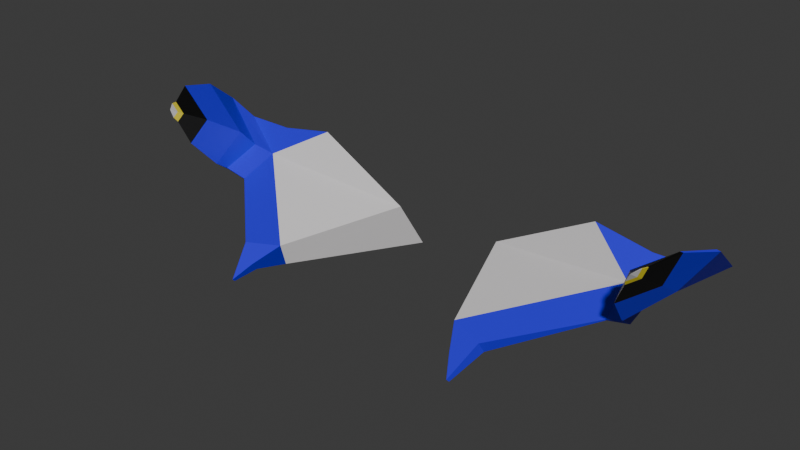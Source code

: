 # Source: helia_wings.blend  (saved by Blender 4.2.66; exported with 4.5.12 LTS)
import bpy
from mathutils import Matrix  # noqa: F401  (used for matrix-valued properties, if any)

bpy.ops.wm.read_factory_settings(use_empty=True)
scene = bpy.context.scene
scene.name = 'c_claidheamohmor'

# ---- collections
col_collection = bpy.data.collections.new('Collection'); scene.collection.children.link(col_collection)
col_helia_wings = bpy.data.collections.new('helia_wings'); scene.collection.children.link(col_helia_wings)

# ---- materials (node trees are filled in below, after node groups)
mat_glow_inner = bpy.data.materials.new('glow_inner')
mat_glow_inner.diffuse_color = (0.7235, 0.7027, 0.7085, 1.0)
mat_blue = bpy.data.materials.new('blue')
mat_c_frying_pan_gold = bpy.data.materials.new('c_frying_pan_gold')
mat_black = bpy.data.materials.new('black')

# ---- material node trees
mat_blue.use_nodes = True; mat_blue.node_tree.nodes.clear()
_N = mat_blue.node_tree.nodes; _L = mat_blue.node_tree.links
n0 = _N.new('ShaderNodeBsdfPrincipled'); n0.name = 'Principled BSDF'; n0.location = (10, 300)
n0.inputs[0].default_value = (0.02518, 0.01153, 0.8001, 1.0)
n1 = _N.new('ShaderNodeOutputMaterial'); n1.name = 'Material Output'; n1.location = (300, 300)
_L.new(n0.outputs[0], n1.inputs[0])
n1.is_active_output = True
mat_c_frying_pan_gold.use_nodes = True; mat_c_frying_pan_gold.node_tree.nodes.clear()
_N = mat_c_frying_pan_gold.node_tree.nodes; _L = mat_c_frying_pan_gold.node_tree.links
n0 = _N.new('ShaderNodeBsdfPrincipled'); n0.name = 'Principled BSDF'; n0.location = (10, 300)
n0.inputs[0].default_value = (0.8, 0.6731, 0.03978, 1.0)
n1 = _N.new('ShaderNodeOutputMaterial'); n1.name = 'Material Output'; n1.location = (300, 300)
_L.new(n0.outputs[0], n1.inputs[0])
n1.is_active_output = True
mat_black.use_nodes = True; mat_black.node_tree.nodes.clear()
_N = mat_black.node_tree.nodes; _L = mat_black.node_tree.links
n0 = _N.new('ShaderNodeBsdfPrincipled'); n0.name = 'Principled BSDF'; n0.location = (10, 300)
n0.inputs[0].default_value = (0.0, 0.0, 0.0, 1.0)
n1 = _N.new('ShaderNodeOutputMaterial'); n1.name = 'Material Output'; n1.location = (300, 300)
_L.new(n0.outputs[0], n1.inputs[0])
n1.is_active_output = True

# ---- world
world_world = bpy.data.worlds.new('World'); scene.world = world_world
world_world.use_nodes = True; world_world.node_tree.nodes.clear()
_N = world_world.node_tree.nodes; _L = world_world.node_tree.links
n0 = _N.new('ShaderNodeOutputWorld'); n0.name = 'World Output'; n0.location = (300, 300)
n1 = _N.new('ShaderNodeBackground'); n1.name = 'Background'; n1.location = (10, 300)
n1.inputs[0].default_value = (0.05088, 0.05088, 0.05088, 1.0)
_L.new(n1.outputs[0], n0.inputs[0])
n0.is_active_output = True
world_world.color = (0.05088, 0.05088, 0.05088)
world_world.use_sun_shadow = False
world_world.sun_shadow_jitter_overblur = 0.0

# ---- meshes
me_sbxo2014_medic_wintergarb_coat = bpy.data.meshes.new('sbxo2014_medic_wintergarb_coat')
me_sbxo2014_medic_wintergarb_coat.from_pydata([(-25.79, 70.72, -8.611), (-24.05, 69.66, -4.551), (-32.34, 59.48, -11.61), (-32.39, 59.27, -11.35), (-7.305, 72.75, -19.62), (-8.846, 69.2, -12.55), (-32.68, 69.98, -6.745), (-32.78, 69.41, -6.054), (-40.29, 69.92, -6.674), (-40.33, 69.34, -5.99), (-32.76, 66.0, -11.37), (-31.86, 65.14, -8.884), (-19.45, 44.64, -18.57), (-21.13, 49.51, -15.94), (-19.35, 44.19, -18.09), (-20.92, 48.54, -14.3), (-18.15, 47.86, -17.49), (-17.25, 52.85, -18.46), (-17.8, 46.73, -16.09), (-15.7, 50.46, -13.9), (-36.46, 56.2, -1.561), (-36.64, 52.98, -4.483), (-39.9, 57.86, -3.14), (-41.92, 56.92, 2.475), (-42.1, 57.43, 2.163), (-36.6, 52.79, -4.362), (-35.77, 56.77, -8.89), (-43.77, 63.99, 0.146), (-43.51, 63.28, 0.6401), (-39.13, 63.8, -6.895), (-35.83, 57.04, -9.081), (-35.6, 61.94, -5.133), (-35.6, 64.87, -8.172), (-35.83, 59.06, -10.59), (-35.86, 65.41, -8.844), (-43.51, 67.77, -3.005), (-43.77, 68.31, -3.677), (-35.77, 58.85, -10.33), (-38.09, 53.09, -0.01997), (-38.15, 51.99, -1.014), (-39.26, 53.65, -0.5574), (-39.95, 53.33, 1.353), (-40.01, 53.51, 1.247), (-38.14, 51.93, -0.973), (-38.33, 52.19, 0.4708), (-38.37, 51.41, -0.2428), (-39.17, 52.6, 0.085), (-39.66, 52.37, 1.456), (-39.71, 52.5, 1.38), (-38.36, 51.36, -0.2134), (-38.93, 51.31, 0.9325)], [(29, 31)], [(0, 10, 8, 6), (3, 15, 19, 11), (0, 1, 5, 4), (13, 2, 10, 17), (14, 12, 16, 18), (7, 6, 8, 9), (1, 0, 6, 7), (11, 1, 7, 9), (9, 8, 36, 35), (10, 2, 33, 34), (21, 25, 43, 39), (12, 14, 15, 13), (18, 16, 17, 19), (19, 15, 14, 18), (13, 17, 16, 12), (3, 2, 13, 15), (35, 36, 27, 28), (32, 35, 28, 31), (11, 9, 35, 32), (10, 11, 1, 0), (34, 33, 30, 29), (33, 37, 26, 30), (36, 34, 29, 27), (10, 11, 32, 34), (37, 32, 31, 26), (8, 10, 34, 36), (11, 19, 5, 1), (25, 20, 38, 43), (30, 26, 25, 21), (31, 28, 23, 20), (2, 3, 37, 33), (10, 17, 19, 11), (17, 4, 5, 19), (3, 11, 32, 37), (28, 27, 24, 23), (27, 29, 22, 24), (29, 30, 21, 22), (26, 31, 20, 25), (0, 4, 17, 10), (22, 20, 38, 40), (23, 24, 42, 41), (24, 22, 40, 42), (22, 21, 39, 40), (20, 23, 41, 38), (38, 41, 47, 44), (40, 39, 45, 46), (41, 42, 48, 47), (43, 38, 44, 49), (39, 43, 49, 45), (40, 38, 44, 46), (42, 40, 46, 48), (46, 45, 50), (47, 48, 50), (49, 44, 50), (45, 49, 50), (46, 44, 50), (48, 46, 50), (44, 47, 50)])
me_sbxo2014_medic_wintergarb_coat.polygons.foreach_set('material_index', [1, 1, 0, 1, 1, 1, 1, 1, 1, 1, 3, 1, 1, 1, 1, 1, 1, 1, 1, 0, 1, 1, 1, 0, 1, 1, 0, 3, 1, 1, 1, 0, 0, 1, 1, 1, 1, 1, 0, 3, 3, 3, 3, 3, 2, 2, 2, 2, 2, 2, 2, 0, 0, 0, 0, 0, 0, 0])
_uv = me_sbxo2014_medic_wintergarb_coat.uv_layers.new(name='Float2')
_uv.uv.foreach_set('vector', [0.6736, -0.1247, 0.7122, -0.2456, 0.8227, -0.2245, 0.7456, -0.169, -0.8449, -0.1316, -0.1211, -0.152, 0.1283, -0.1581, -0.8534, -0.1304, 0.3043, -0.04813, 0.8003, -0.0446, -0.1106, -0.01729, -1.043, -0.01463, -0.1311, -0.1507, -0.8001, -0.1287, -0.9149, -0.1258, -0.02882, -0.155, -0.8837, -0.1695, -0.9374, -0.1695, -0.7792, -0.1697, -0.6197, -0.1696, 0.8646, -0.1804, 0.7709, -0.1792, 0.8635, -0.2592, 0.9569, -0.2599, 0.8903, -0.038, 0.4354, -0.03885, 0.5873, -0.04898, 0.6762, -0.04953, 0.2879, -0.2337, 0.3377, -0.0952, 0.2497, -0.1735, 0.1733, -0.2249, 0.9569, -0.2599, 0.8635, -0.2592, 1.243, -0.2936, 1.329, -0.2913, -0.9043, -0.1262, -0.8001, -0.1287, -0.8975, -0.1251, -1.015, -0.1222, 0.7844, -0.1278, 0.8103, -0.1279, 1.052, -0.1288, 1.044, -0.1287, -0.3887, -0.1701, -0.3433, -0.1701, 0.05485, -0.17, -0.1023, -0.17, -0.55, -0.1697, -0.716, -0.1697, -0.832, -0.1699, -0.2788, -0.1698, 0.08034, -0.1693, 0.2604, -0.169, -0.379, -0.1689, -0.19, -0.1691, 0.2904, -0.1692, 0.3026, -0.1695, 0.5174, -0.1692, 0.6699, -0.169, -0.2165, -0.1269, -0.2547, -0.1267, -0.435, -0.1535, -0.2338, -0.1545, 1.329, -0.2913, 1.243, -0.2936, 1.828, -0.2938, 1.915, -0.2925, 0.2477, -0.2599, 0.1372, -0.2532, 0.1393, -0.314, 0.2448, -0.308, 0.2879, -0.2337, 0.1733, -0.2249, 0.1372, -0.2532, 0.2477, -0.2599, 0.0, 0.0, 0.0, 0.0, 0.0, 0.0, 0.0, 0.0, -1.015, -0.1222, -0.8975, -0.1251, -0.886, -0.1252, -1.014, -0.122, -0.1341, -0.1247, -0.09649, -0.1249, 0.1839, -0.1259, 0.1466, -0.1258, 0.8615, -0.2561, 0.7505, -0.259, 0.7836, -0.2803, 0.8605, -0.3155, 0.0, 0.0, 0.0, 0.0, 0.0, 0.0, 0.0, 0.0, -0.9669, -0.1285, -0.9926, -0.1268, -1.019, -0.1264, -0.9796, -0.1284, 0.8227, -0.2245, 0.7091, -0.2255, 0.7505, -0.259, 0.8615, -0.2561, -0.8534, -0.1304, 0.1283, -0.1581, 0.1211, -0.02703, 0.8003, -0.0446, -1.02, -0.1276, -1.05, -0.1262, -1.061, -0.1263, -1.051, -0.1268, 0.1466, -0.1258, 0.1839, -0.1259, 0.8103, -0.1279, 0.7844, -0.1278, 0.2448, -0.308, 0.1393, -0.314, 0.1719, -0.3874, 0.2441, -0.381, -0.2547, -0.1267, -0.2165, -0.1269, -0.09649, -0.1249, -0.1341, -0.1247, 0.0, 0.0, 0.0, 0.0, 0.0, 0.0, 0.0, 0.0, 0.0, 0.0, 0.0, 0.0, 0.0, 0.0, 0.0, 0.0, -0.8449, -0.1316, -0.8534, -0.1304, -0.9926, -0.1268, -0.9669, -0.1285, 1.915, -0.2925, 1.828, -0.2938, 2.498, -0.286, 2.559, -0.2851, 0.8605, -0.3155, 0.7826, -0.287, 0.7822, -0.3606, 0.8267, -0.3881, -1.015, -0.122, -0.886, -0.1252, -0.8808, -0.1249, -0.9713, -0.1226, -0.9796, -0.1284, -1.019, -0.1264, -1.05, -0.1262, -1.02, -0.1276, 0.0, 0.0, 0.0, 0.0, 0.0, 0.0, 0.0, 0.0, 0.0, 0.0, 0.0, 0.0, 0.0, 0.0, 0.0, 0.0, 2.559, -0.2851, 2.498, -0.286, 2.822, -0.2807, 2.842, -0.2804, 0.8267, -0.3881, 0.7822, -0.3606, 0.7734, -0.4127, 0.7888, -0.4221, -0.9713, -0.1226, -0.8808, -0.1249, -0.9026, -0.1241, -0.934, -0.1233, 0.2441, -0.381, 0.1719, -0.3874, 0.2106, -0.4199, 0.2352, -0.4177, 0.2352, -0.4177, 0.2106, -0.4199, 0.2164, -0.4291, 0.2341, -0.4276, -0.934, -0.1233, -0.9026, -0.1241, -0.9025, -0.124, -0.925, -0.1235, 2.842, -0.2804, 2.822, -0.2807, 2.917, -0.2792, 2.932, -0.279, -1.051, -0.1268, -1.061, -0.1263, -1.064, -0.1263, -1.057, -0.1267, 1.044, -0.1287, 1.052, -0.1288, 1.144, -0.1291, 1.138, -0.1291, 0.0, 0.0, 0.0, 0.0, 0.0, 0.0, 0.0, 0.0, 0.7888, -0.4221, 0.7734, -0.4127, 0.7717, -0.4255, 0.7827, -0.4323, -0.925, -0.1235, -0.9025, -0.124, -0.9182, -0.1236, 2.932, -0.279, 2.917, -0.2792, 3.014, -0.2778, -1.057, -0.1267, -1.064, -0.1263, -1.06, -0.1266, 1.138, -0.1291, 1.144, -0.1291, 1.23, -0.1295, 0.0, 0.0, 0.0, 0.0, 0.0, 0.0, 0.7827, -0.4323, 0.7717, -0.4255, 0.7802, -0.4414, 0.2341, -0.4276, 0.2164, -0.4291, 0.2342, -0.4361])
me_sbxo2014_medic_wintergarb_coat.materials.append(mat_glow_inner)
me_sbxo2014_medic_wintergarb_coat.materials.append(mat_blue)
me_sbxo2014_medic_wintergarb_coat.materials.append(mat_c_frying_pan_gold)
me_sbxo2014_medic_wintergarb_coat.materials.append(mat_black)
me_sbxo2014_medic_wintergarb_coat.update()
me_sbxo2014_medic_wintergarb_coat.normals_split_custom_set([tuple(v) for v in zip(*[iter([-0.1278, 0.7533, -0.6451, -0.1278, 0.7533, -0.6451, -0.1278, 0.7533, -0.6451, -0.1278, 0.7533, -0.6451, -0.02837, -0.3271, 0.9446, -0.02837, -0.3271, 0.9446, -0.02837, -0.3271, 0.9446, -0.02837, -0.3271, 0.9446, 0.1687, 0.9117, 0.3746, 0.1687, 0.9117, 0.3746, 0.1687, 0.9117, 0.3746, 0.1687, 0.9117, 0.3746, -0.4337, -0.05697, -0.8992, -0.4337, -0.05697, -0.8992, -0.4337, -0.05697, -0.8992, -0.4337, -0.05697, -0.8992, 0.8868, -0.2226, -0.4049, 0.8868, -0.2226, -0.4049, 0.8868, -0.2226, -0.4049, 0.8868, -0.2226, -0.4049, -0.0006818, 0.7668, 0.6419, -0.0006818, 0.7668, 0.6419, -0.0006818, 0.7668, 0.6419, -0.0006818, 0.7668, 0.6419, -0.05207, 0.939, 0.3399, -0.05207, 0.939, 0.3399, -0.05207, 0.939, 0.3399, -0.05207, 0.939, 0.3399, -0.06186, -0.5607, 0.8257, -0.06186, -0.5607, 0.8257, -0.06186, -0.5607, 0.8257, -0.06186, -0.5607, 0.8257, 0.1793, 0.7724, 0.6093, 0.1793, 0.7724, 0.6093, 0.1793, 0.7724, 0.6093, 0.1793, 0.7724, 0.6093, -0.4843, 0.1168, -0.8671, -0.4843, 0.1168, -0.8671, -0.4843, 0.1168, -0.8671, -0.4843, 0.1168, -0.8671, -0.7639, -0.4505, -0.4621, -0.7639, -0.4505, -0.4621, -0.7639, -0.4505, -0.4621, -0.7639, -0.4505, -0.4621, -0.9537, -0.2954, -0.05704, -0.9537, -0.2954, -0.05704, -0.9537, -0.2954, -0.05704, -0.9537, -0.2954, -0.05704, 0.8742, -0.241, -0.4216, 0.8742, -0.241, -0.4216, 0.8742, -0.241, -0.4216, 0.8742, -0.241, -0.4216, 0.1099, -0.5951, 0.7961, 0.1099, -0.5951, 0.7961, 0.1099, -0.5951, 0.7961, 0.1099, -0.5951, 0.7961, -0.4051, 0.1197, -0.9064, -0.4051, 0.1197, -0.9064, -0.4051, 0.1197, -0.9064, -0.4051, 0.1197, -0.9064, -0.6907, -0.6366, -0.343, -0.6907, -0.6366, -0.343, -0.6907, -0.6366, -0.343, -0.6907, -0.6366, -0.343, -0.162, 0.6379, 0.7529, -0.162, 0.6379, 0.7529, -0.162, 0.6379, 0.7529, -0.162, 0.6379, 0.7529, 0.57, 0.5499, 0.6105, 0.57, 0.5499, 0.6105, 0.57, 0.5499, 0.6105, 0.57, 0.5499, 0.6105, 0.4595, 0.05295, 0.8866, 0.4595, 0.05295, 0.8866, 0.4595, 0.05295, 0.8866, 0.4595, 0.05295, 0.8866, -0.6183, 0.6511, 0.4403, -0.6183, 0.6511, 0.4403, -0.6183, 0.6511, 0.4403, -0.6183, 0.6511, 0.4403, -0.7357, 0.01639, -0.6771, -0.7357, 0.01639, -0.6771, -0.7357, 0.01639, -0.6771, -0.7357, 0.01639, -0.6771, 0.5554, -0.4858, -0.675, 0.5554, -0.4858, -0.675, 0.5554, -0.4858, -0.675, 0.5554, -0.4858, -0.675, -0.7059, -0.2546, -0.661, -0.7059, -0.2546, -0.661, -0.7059, -0.2546, -0.661, -0.7059, -0.2546, -0.661, -0.06567, -0.9208, -0.3844, -0.06567, -0.9208, -0.3844, -0.06567, -0.9208, -0.3844, -0.06567, -0.9208, -0.3844, 0.9996, -0.01842, -0.02061, 0.9996, -0.01842, -0.02061, 0.9996, -0.01842, -0.02061, 0.9996, -0.01842, -0.02061, -0.5892, -0.2022, -0.7822, -0.5892, -0.2022, -0.7822, -0.5892, -0.2022, -0.7822, -0.5892, -0.2022, -0.7822, 0.2079, -0.3538, 0.9119, 0.2079, -0.3538, 0.9119, 0.2079, -0.3538, 0.9119, 0.2079, -0.3538, 0.9119, 0.8933, -0.3059, 0.3294, 0.8933, -0.3059, 0.3294, 0.8933, -0.3059, 0.3294, 0.8933, -0.3059, 0.3294, -0.6278, -0.5247, -0.5749, -0.6278, -0.5247, -0.5749, -0.6278, -0.5247, -0.5749, -0.6278, -0.5247, -0.5749, 0.5876, 0.3597, 0.7248, 0.5876, 0.3597, 0.7248, 0.5876, 0.3597, 0.7248, 0.5876, 0.3597, 0.7248, -0.09487, -0.7673, -0.6343, -0.09487, -0.7673, -0.6343, -0.09487, -0.7673, -0.6343, -0.09487, -0.7673, -0.6343, -0.678, -0.7282, -0.09998, -0.678, -0.7282, -0.09998, -0.678, -0.7282, -0.09998, -0.678, -0.7282, -0.09998, 0.8989, -0.39, -0.1998, 0.8989, -0.39, -0.1998, 0.8989, -0.39, -0.1998, 0.8989, -0.39, -0.1998, 0.2533, -0.3639, 0.8963, 0.2533, -0.3639, 0.8963, 0.2533, -0.3639, 0.8963, 0.2533, -0.3639, 0.8963, -0.9489, -0.1586, 0.2727, -0.9489, -0.1586, 0.2727, -0.9489, -0.1586, 0.2727, -0.9489, -0.1586, 0.2727, -0.8383, -0.2773, -0.4695, -0.8383, -0.2773, -0.4695, -0.8383, -0.2773, -0.4695, -0.8383, -0.2773, -0.4695, -0.8058, -0.2995, -0.5109, -0.8058, -0.2995, -0.5109, -0.8058, -0.2995, -0.5109, -0.8058, -0.2995, -0.5109, 0.9913, -0.1002, 0.08583, 0.9913, -0.1002, 0.08583, 0.9913, -0.1002, 0.08583, 0.9913, -0.1002, 0.08583, -0.3662, 0.3091, -0.8777, -0.3662, 0.3091, -0.8777, -0.3662, 0.3091, -0.8777, -0.3662, 0.3091, -0.8777, 0.1494, -0.5008, -0.8526, 0.1494, -0.5008, -0.8526, 0.1494, -0.5008, -0.8526, 0.1494, -0.5008, -0.8526, -0.8844, -0.4247, -0.1936, -0.8844, -0.4247, -0.1936, -0.8844, -0.4247, -0.1936, -0.8844, -0.4247, -0.1936, -0.8504, -0.3629, -0.381, -0.8504, -0.3629, -0.381, -0.8504, -0.3629, -0.381, -0.8504, -0.3629, -0.381, -0.7911, -0.4027, -0.4604, -0.7911, -0.4027, -0.4604, -0.7911, -0.4027, -0.4604, -0.7911, -0.4027, -0.4604, 0.5994, 0.07989, 0.7965, 0.5994, 0.07989, 0.7965, 0.5994, 0.07989, 0.7965, 0.5994, 0.07989, 0.7965, 0.5962, 0.2587, 0.76, 0.5962, 0.2587, 0.76, 0.5962, 0.2587, 0.76, 0.5962, 0.2587, 0.76, -0.7739, -0.378, -0.5082, -0.7739, -0.378, -0.5082, -0.7739, -0.378, -0.5082, -0.7739, -0.378, -0.5082, -0.9572, -0.2747, 0.09129, -0.9572, -0.2747, 0.09129, -0.9572, -0.2747, 0.09129, -0.9572, -0.2747, 0.09129, 0.9723, -0.1703, 0.1604, 0.9723, -0.1703, 0.1604, 0.9723, -0.1703, 0.1604, 0.9723, -0.1703, 0.1604, -0.6649, -0.491, -0.5628, -0.6649, -0.491, -0.5628, -0.6649, -0.491, -0.5628, -0.6649, -0.491, -0.5628, 0.1461, -0.5056, -0.8503, 0.1461, -0.5056, -0.8503, 0.1461, -0.5056, -0.8503, 0.1461, -0.5056, -0.8503, -0.8691, -0.311, -0.3845, -0.8691, -0.311, -0.3845, -0.8691, -0.311, -0.3845, -0.8691, -0.311, -0.3845, -0.7555, -0.3538, -0.5514, -0.7555, -0.3538, -0.5514, -0.7555, -0.3538, -0.5514, -0.6537, 0.2192, 0.7243, -0.6537, 0.2192, 0.7243, -0.6537, 0.2192, 0.7243, 0.9966, -0.07231, 0.03996, 0.9966, -0.07228, 0.03998, 0.9966, -0.07231, 0.03995, -0.3852, -0.543, -0.7461, -0.3853, -0.543, -0.7461, -0.3853, -0.543, -0.7461, 0.1494, -0.5008, -0.8526, 0.1494, -0.5008, -0.8526, 0.1494, -0.5008, -0.8526, -0.8845, -0.2607, -0.3868, -0.8845, -0.2607, -0.3869, -0.8845, -0.2607, -0.3868, 0.5853, 0.359, 0.727, 0.5853, 0.359, 0.727, 0.5852, 0.359, 0.7271])] * 3)])
arm_sbxo2014_medic_wintergarb_coat_skeleton = bpy.data.armatures.new('sbxo2014_medic_wintergarb_coat_skeleton')  # bones are not reproduced

# ---- objects
ob_sbxo2014_medic_wintergarb_coat_skeleton = bpy.data.objects.new('sbxo2014_medic_wintergarb_coat_skeleton', arm_sbxo2014_medic_wintergarb_coat_skeleton)
ob_helia_wings = bpy.data.objects.new('helia_wings', me_sbxo2014_medic_wintergarb_coat)

# ---- transforms, parenting, visibility, modifiers, constraints
ob_sbxo2014_medic_wintergarb_coat_skeleton.location = (0.0, 0.0, 0.0)
ob_sbxo2014_medic_wintergarb_coat_skeleton.show_in_front = True
ob_helia_wings.parent = ob_sbxo2014_medic_wintergarb_coat_skeleton
ob_helia_wings.location = (0.0, 0.0, 0.0)
_vg = ob_helia_wings.vertex_groups.new(name='bip_pelvis')
_vg = ob_helia_wings.vertex_groups.new(name='bip_hip_L')
_vg = ob_helia_wings.vertex_groups.new(name='bip_knee_L')
_vg = ob_helia_wings.vertex_groups.new(name='bip_spine_0')
_vg = ob_helia_wings.vertex_groups.new(name='bip_spine_1')
_vg = ob_helia_wings.vertex_groups.new(name='bip_spine_2')
_vg = ob_helia_wings.vertex_groups.new(name='bip_spine_3')
_vg = ob_helia_wings.vertex_groups.new(name='bip_neck')
_vg = ob_helia_wings.vertex_groups.new(name='bip_head')
_vg = ob_helia_wings.vertex_groups.new(name='bip_collar_L')
_vg = ob_helia_wings.vertex_groups.new(name='bip_upperArm_L')
_vg = ob_helia_wings.vertex_groups.new(name='bip_lowerArm_L')
_vg = ob_helia_wings.vertex_groups.new(name='bip_hand_L')
_vg = ob_helia_wings.vertex_groups.new(name='bip_thumb_0_L')
_vg = ob_helia_wings.vertex_groups.new(name='bip_collar_R')
_vg = ob_helia_wings.vertex_groups.new(name='bip_upperArm_R')
_vg = ob_helia_wings.vertex_groups.new(name='bip_lowerArm_R')
_vg = ob_helia_wings.vertex_groups.new(name='bip_hand_R')
_vg = ob_helia_wings.vertex_groups.new(name='bip_thumb_0_R')
_vg = ob_helia_wings.vertex_groups.new(name='bip_hip_R')
_vg = ob_helia_wings.vertex_groups.new(name='bip_knee_R')
_vg = ob_helia_wings.vertex_groups.new(name='prp_hippouch_0_L')
_vg = ob_helia_wings.vertex_groups.new(name='prp_coat_back_0_M')
_vg = ob_helia_wings.vertex_groups.new(name='prp_coat_back_1_M')
_vg = ob_helia_wings.vertex_groups.new(name='prp_coat_back_2_M')
_vg = ob_helia_wings.vertex_groups.new(name='prp_coat_front_0_R')
_vg = ob_helia_wings.vertex_groups.new(name='prp_coat_front_1_R')
_vg = ob_helia_wings.vertex_groups.new(name='prp_coat_front_2_R')
_vg = ob_helia_wings.vertex_groups.new(name='prp_coat_front_0_L')
_vg = ob_helia_wings.vertex_groups.new(name='prp_coat_front_1_L')
_vg = ob_helia_wings.vertex_groups.new(name='prp_coat_front_2_L')
_vg = ob_helia_wings.vertex_groups.new(name='prp_coat_back_0_L')
_vg = ob_helia_wings.vertex_groups.new(name='prp_coat_back_1_L')
_vg = ob_helia_wings.vertex_groups.new(name='prp_coat_back_2_L')
_vg = ob_helia_wings.vertex_groups.new(name='prp_coat_back_0_R')
_vg = ob_helia_wings.vertex_groups.new(name='prp_coat_back_1_R')
_vg = ob_helia_wings.vertex_groups.new(name='prp_coat_back_2_R')
_m = ob_helia_wings.modifiers.new('Armature', 'ARMATURE')
_m.object = ob_sbxo2014_medic_wintergarb_coat_skeleton
_m = ob_helia_wings.modifiers.new('Mirror', 'MIRROR')
_m.use_clip = True

# ---- collection membership
scene.collection.objects.link(ob_sbxo2014_medic_wintergarb_coat_skeleton)
col_helia_wings.objects.link(ob_helia_wings)

# ---- scene / render settings (as saved in the file)
scene.frame_start = 1; scene.frame_end = 250; scene.frame_set(0)
scene.render.engine = 'BLENDER_EEVEE_NEXT'
scene.cycles.sampling_pattern = 'TABULATED_SOBOL'
scene.eevee.ray_tracing_options.trace_max_roughness = 0.0
bpy.context.view_layer.update()

# ---- added for rendering (the .blend has no active camera and no usable light): camera, sun
cam_auto = bpy.data.cameras.new('AutoCamera')
cam_auto.lens = 50.0
cam_auto.sensor_width = 36.0
cam_auto.clip_end = 1537.59
ob_auto_camera = bpy.data.objects.new('AutoCamera', cam_auto)
scene.collection.objects.link(ob_auto_camera)
ob_auto_camera.location = (87.6125, -46.6662, 61.5198)
ob_auto_camera.rotation_euler = (1.09748, -7.21219e-08, 0.694738)
scene.camera = ob_auto_camera
light_auto_sun = bpy.data.lights.new('AutoSun', 'SUN')
light_auto_sun.energy = 3.0
light_auto_sun.angle = 0.0523599
ob_auto_sun = bpy.data.objects.new('AutoSun', light_auto_sun)
scene.collection.objects.link(ob_auto_sun)
ob_auto_sun.rotation_euler = (0.872665, 0.174533, 0.523599)
bpy.context.view_layer.update()
